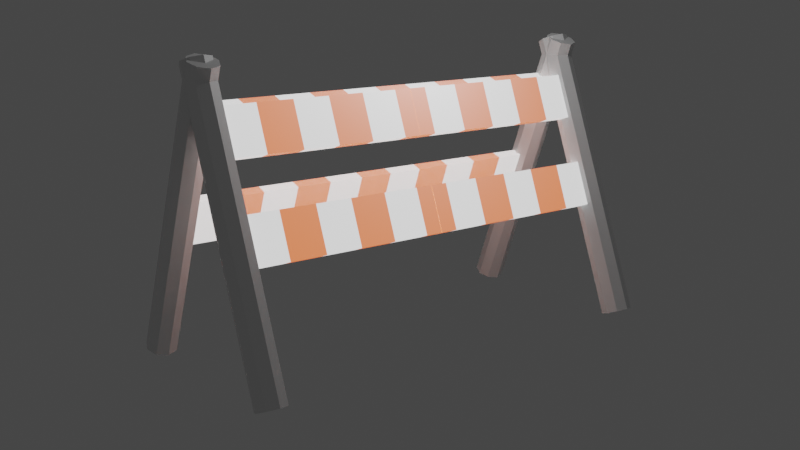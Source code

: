# Source: roadblock.blend  (saved by Blender 2.93.21; exported with 4.5.12 LTS)
import bpy
from mathutils import Matrix  # noqa: F401  (used for matrix-valued properties, if any)

bpy.ops.wm.read_factory_settings(use_empty=True)
scene = bpy.context.scene
scene.name = 'Scene'

# ---- collections
col_collection = bpy.data.collections.new('Collection'); scene.collection.children.link(col_collection)

# ---- materials (node trees are filled in below, after node groups)
mat_pole = bpy.data.materials.new('pole')
mat_pole.use_transparent_shadow = False
mat_orange = bpy.data.materials.new('orange')
mat_orange.use_transparent_shadow = False
mat_white = bpy.data.materials.new('white')
mat_white.use_transparent_shadow = False
mat_otherwhite = bpy.data.materials.new('otherwhite')
mat_otherwhite.use_transparent_shadow = False

# ---- material node trees
mat_pole.use_nodes = True; mat_pole.node_tree.nodes.clear()
_N = mat_pole.node_tree.nodes; _L = mat_pole.node_tree.links
n0 = _N.new('ShaderNodeBsdfPrincipled'); n0.name = 'Principled BSDF'; n0.location = (10, 300)
n0.distribution = 'GGX'
n0.subsurface_method = 'BURLEY'
n0.inputs[0].default_value = (0.1336, 0.1336, 0.1336, 1.0)
n0.inputs[2].default_value = 1.0
n0.inputs[3].default_value = 1.45
n0.inputs[13].default_value = 0.0
n0.inputs[27].default_value = (0.0, 0.0, 0.0, 1.0)
n0.inputs[28].default_value = 1.0
n1 = _N.new('ShaderNodeOutputMaterial'); n1.name = 'Material Output'; n1.location = (300, 300)
_L.new(n0.outputs[0], n1.inputs[0])
n1.is_active_output = True
mat_orange.use_nodes = True; mat_orange.node_tree.nodes.clear()
_N = mat_orange.node_tree.nodes; _L = mat_orange.node_tree.links
n0 = _N.new('ShaderNodeBsdfPrincipled'); n0.name = 'Principled BSDF'; n0.location = (10, 300)
n0.distribution = 'GGX'
n0.subsurface_method = 'BURLEY'
n0.inputs[3].default_value = 1.45
n0.inputs[27].default_value = (1.0, 0.1551, 0.02061, 1.0)
n0.inputs[28].default_value = 1.0
n1 = _N.new('ShaderNodeOutputMaterial'); n1.name = 'Material Output'; n1.location = (300, 300)
_L.new(n0.outputs[0], n1.inputs[0])
n1.is_active_output = True
mat_white.use_nodes = True; mat_white.node_tree.nodes.clear()
_N = mat_white.node_tree.nodes; _L = mat_white.node_tree.links
n0 = _N.new('ShaderNodeBsdfPrincipled'); n0.name = 'Principled BSDF'; n0.location = (10, 300)
n0.distribution = 'GGX'
n0.subsurface_method = 'BURLEY'
n0.inputs[3].default_value = 1.45
n0.inputs[28].default_value = 1.0
n1 = _N.new('ShaderNodeOutputMaterial'); n1.name = 'Material Output'; n1.location = (300, 300)
_L.new(n0.outputs[0], n1.inputs[0])
n1.is_active_output = True
mat_otherwhite.use_nodes = True; mat_otherwhite.node_tree.nodes.clear()
_N = mat_otherwhite.node_tree.nodes; _L = mat_otherwhite.node_tree.links
n0 = _N.new('ShaderNodeBsdfPrincipled'); n0.name = 'Principled BSDF'; n0.location = (10, 300)
n0.distribution = 'GGX'
n0.subsurface_method = 'BURLEY'
n0.inputs[3].default_value = 1.45
n0.inputs[27].default_value = (0.0, 0.0, 0.0, 1.0)
n0.inputs[28].default_value = 1.0
n1 = _N.new('ShaderNodeOutputMaterial'); n1.name = 'Material Output'; n1.location = (300, 300)
_L.new(n0.outputs[0], n1.inputs[0])
n1.is_active_output = True

# ---- world
world_world = bpy.data.worlds.new('World'); scene.world = world_world
world_world.use_nodes = True; world_world.node_tree.nodes.clear()
_N = world_world.node_tree.nodes; _L = world_world.node_tree.links
n0 = _N.new('ShaderNodeOutputWorld'); n0.name = 'World Output'; n0.location = (300, 300)
n1 = _N.new('ShaderNodeBackground'); n1.name = 'Background'; n1.location = (10, 300)
n1.inputs[0].default_value = (0.05088, 0.05088, 0.05088, 1.0)
_L.new(n1.outputs[0], n0.inputs[0])
n0.is_active_output = True
world_world.color = (0.05088, 0.05088, 0.05088)
world_world.use_sun_shadow = False
world_world.sun_shadow_jitter_overblur = 0.0

# ---- cameras
cam_camera_001 = bpy.data.cameras.new('Camera.001')

# ---- lights
light_light = bpy.data.lights.new('Light', 'POINT')
light_light.transmission_factor = 0.0
light_light.energy = 1000.0
light_light.shadow_soft_size = 0.1
light_light.shadow_maximum_resolution = 0.006
light_light.use_absolute_resolution = True

# ---- meshes
me_cube_001 = bpy.data.meshes.new('Cube.001')
me_cube_001.from_pydata([(-0.009931, -9.015, -0.7726), (0.6666, -9.015, 0.9313), (1.372, -9.015, -0.9403), (0.6666, 0.009959, 0.9313), (0.6666, -0.7888, 0.9313), (0.6666, -2.434, 0.9313), (0.6666, -4.079, 0.9313), (0.6666, -5.724, 0.9313), (0.6666, -7.369, 0.9313), (1.372, -7.369, -0.9403), (1.372, -5.724, -0.9403), (1.372, -4.079, -0.9403), (1.372, -2.434, -0.9403), (1.372, -0.7888, -0.9403), (1.372, 0.00996, -0.9403), (0.24, -7.369, 0.7705), (0.24, -9.015, 0.7705), (0.9452, -9.015, -1.101), (0.24, 0.009959, 0.7705), (0.24, -0.7888, 0.7705), (0.24, -2.434, 0.7705), (0.24, -4.079, 0.7705), (0.24, -5.724, 0.7705), (0.9452, -7.369, -1.101), (0.9452, -5.724, -1.101), (0.9452, -4.079, -1.101), (0.9452, -2.434, -1.101), (0.9452, -0.7888, -1.101), (0.9452, 0.00996, -1.101), (4.311, -8.66, -9.63), (-0.276, -8.66, 2.543), (4.747, -8.853, -9.465), (0.1606, -8.853, 2.707), (4.928, -9.32, -9.397), (0.3415, -9.32, 2.775), (4.747, -9.786, -9.465), (0.1606, -9.786, 2.707), (4.311, -9.98, -9.63), (-0.276, -9.98, 2.543), (3.874, -9.786, -9.794), (-0.7127, -9.786, 2.378), (3.693, -9.32, -9.863), (-0.8935, -9.32, 2.31), (3.874, -8.853, -9.794), (-0.7127, -8.853, 2.378), (1.65, -9.015, -3.087), (1.65, -7.369, -3.087), (2.782, 0.009965, -4.798), (2.782, -0.7888, -4.798), (2.782, -2.434, -4.798), (2.782, -4.079, -4.798), (2.782, -5.724, -4.798), (2.782, -7.369, -4.798), (2.077, -7.369, -2.926), (2.077, -5.724, -2.926), (2.077, -4.079, -2.926), (2.077, -2.434, -2.926), (2.077, -0.7888, -2.926), (2.077, 0.009964, -2.926), (2.782, -9.015, -4.798), (2.077, -9.015, -2.926), (2.355, -9.015, -4.959), (1.65, 0.009964, -3.087), (1.65, -0.7888, -3.087), (1.65, -2.434, -3.087), (1.65, -4.079, -3.087), (1.65, -5.724, -3.087), (2.355, -7.369, -4.959), (2.355, -5.724, -4.959), (2.355, -4.079, -4.959), (2.355, -2.434, -4.959), (2.355, -0.7888, -4.959), (2.355, 0.009965, -4.959)], [], [(1, 2, 9, 8), (8, 9, 10, 7), (7, 10, 11, 6), (6, 11, 12, 5), (5, 12, 13, 4), (4, 13, 14, 3), (16, 15, 23, 17), (15, 22, 24, 23), (22, 21, 25, 24), (21, 20, 26, 25), (20, 19, 27, 26), (19, 18, 28, 27), (11, 25, 26, 12), (4, 19, 20, 5), (12, 26, 27, 13), (5, 20, 21, 6), (13, 27, 28, 14), (6, 21, 22, 7), (7, 22, 15, 8), (2, 17, 23, 9), (8, 15, 16, 1), (9, 23, 24, 10), (1, 16, 17, 2), (10, 24, 25, 11), (3, 18, 19, 4), (29, 30, 32, 31), (31, 32, 34, 33), (33, 34, 36, 35), (35, 36, 38, 37), (37, 38, 40, 39), (39, 40, 42, 41), (32, 30, 44, 42, 40, 38, 36, 34), (41, 42, 44, 43), (43, 44, 30, 29), (29, 31, 33, 35, 37, 39, 41, 43), (60, 59, 52, 53), (53, 52, 51, 54), (54, 51, 50, 55), (55, 50, 49, 56), (56, 49, 48, 57), (57, 48, 47, 58), (45, 46, 67, 61), (46, 66, 68, 67), (66, 65, 69, 68), (65, 64, 70, 69), (64, 63, 71, 70), (63, 62, 72, 71), (50, 69, 70, 49), (57, 63, 64, 56), (49, 70, 71, 48), (56, 64, 65, 55), (48, 71, 72, 47), (55, 65, 66, 54), (54, 66, 46, 53), (59, 61, 67, 52), (53, 46, 45, 60), (52, 67, 68, 51), (60, 45, 61, 59), (51, 68, 69, 50), (58, 62, 63, 57)])
me_cube_001.polygons.foreach_set('material_index', [2, 1, 2, 1, 2, 1, 2, 1, 2, 1, 2, 1, 1, 2, 2, 1, 1, 2, 1, 2, 2, 1, 0, 2, 1, 3, 3, 3, 3, 3, 3, 3, 3, 3, 3, 2, 1, 2, 1, 2, 1, 2, 1, 2, 1, 2, 1, 1, 2, 2, 1, 1, 2, 1, 2, 2, 1, 3, 2, 1])
_uv = me_cube_001.uv_layers.new(name='UVMap')
_uv.uv.foreach_set('vector', [0.0, 0.0, 1.0, 0.0, 1.0, 0.09091, 0.0, 0.09091, 0.0, 0.09091, 1.0, 0.09091, 1.0, 0.1818, 0.0, 0.1818, 0.0, 0.1818, 1.0, 0.1818, 1.0, 0.2727, 0.0, 0.2727, 0.0, 0.2727, 1.0, 0.2727, 1.0, 0.3636, 0.0, 0.3636, 0.0, 0.3636, 1.0, 0.3636, 1.0, 0.4545, 0.0, 0.4545, 0.0, 0.4545, 1.0, 0.4545, 1.0, 0.5455, 0.0, 0.5455, 0.0, 0.0, 0.0, 0.09091, 1.0, 0.09091, 1.0, 0.0, 0.0, 0.09091, 0.0, 0.1818, 1.0, 0.1818, 1.0, 0.09091, 0.0, 0.1818, 0.0, 0.2727, 1.0, 0.2727, 1.0, 0.1818, 0.0, 0.2727, 0.0, 0.3636, 1.0, 0.3636, 1.0, 0.2727, 0.0, 0.3636, 0.0, 0.4545, 1.0, 0.4545, 1.0, 0.3636, 0.0, 0.4545, 0.0, 0.5455, 1.0, 0.5455, 1.0, 0.4545, 1.0, 0.2727, 1.0, 0.2727, 1.0, 0.3636, 1.0, 0.3636, 0.0, 0.4545, 0.0, 0.4545, 0.0, 0.3636, 0.0, 0.3636, 1.0, 0.3636, 1.0, 0.3636, 1.0, 0.4545, 1.0, 0.4545, 0.0, 0.3636, 0.0, 0.3636, 0.0, 0.2727, 0.0, 0.2727, 1.0, 0.4545, 1.0, 0.4545, 1.0, 0.5455, 1.0, 0.5455, 0.0, 0.2727, 0.0, 0.2727, 0.0, 0.1818, 0.0, 0.1818, 0.0, 0.1818, 0.0, 0.1818, 0.0, 0.09091, 0.0, 0.09091, 1.0, 0.0, 1.0, 0.0, 1.0, 0.09091, 1.0, 0.09091, 0.0, 0.09091, 0.0, 0.09091, 0.0, 0.0, 0.0, 0.0, 1.0, 0.09091, 1.0, 0.09091, 1.0, 0.1818, 1.0, 0.1818, 0.0, 0.0, 0.0, 0.0, 1.0, 0.0, 1.0, 0.0, 1.0, 0.1818, 1.0, 0.1818, 1.0, 0.2727, 1.0, 0.2727, 0.0, 0.5455, 0.0, 0.5455, 0.0, 0.4545, 0.0, 0.4545, 1.0, 0.5, 1.0, 1.0, 0.875, 1.0, 0.875, 0.5, 0.875, 0.5, 0.875, 1.0, 0.75, 1.0, 0.75, 0.5, 0.75, 0.5, 0.75, 1.0, 0.625, 1.0, 0.625, 0.5, 0.625, 0.5, 0.625, 1.0, 0.5, 1.0, 0.5, 0.5, 0.5, 0.5, 0.5, 1.0, 0.375, 1.0, 0.375, 0.5, 0.375, 0.5, 0.375, 1.0, 0.25, 1.0, 0.25, 0.5, 0.4197, 0.4197, 0.25, 0.49, 0.08029, 0.4197, 0.01, 0.25, 0.08029, 0.08029, 0.25, 0.01, 0.4197, 0.08029, 0.49, 0.25, 0.25, 0.5, 0.25, 1.0, 0.125, 1.0, 0.125, 0.5, 0.125, 0.5, 0.125, 1.0, 0.0, 1.0, 0.0, 0.5, 0.75, 0.49, 0.9197, 0.4197, 0.99, 0.25, 0.9197, 0.08029, 0.75, 0.01, 0.5803, 0.08029, 0.51, 0.25, 0.5803, 0.4197, 0.0, 0.0, 1.0, 0.0, 1.0, 0.09091, 0.0, 0.09091, 0.0, 0.09091, 1.0, 0.09091, 1.0, 0.1818, 0.0, 0.1818, 0.0, 0.1818, 1.0, 0.1818, 1.0, 0.2727, 0.0, 0.2727, 0.0, 0.2727, 1.0, 0.2727, 1.0, 0.3636, 0.0, 0.3636, 0.0, 0.3636, 1.0, 0.3636, 1.0, 0.4545, 0.0, 0.4545, 0.0, 0.4545, 1.0, 0.4545, 1.0, 0.5455, 0.0, 0.5455, 0.0, 0.0, 0.0, 0.09091, 1.0, 0.09091, 1.0, 0.0, 0.0, 0.09091, 0.0, 0.1818, 1.0, 0.1818, 1.0, 0.09091, 0.0, 0.1818, 0.0, 0.2727, 1.0, 0.2727, 1.0, 0.1818, 0.0, 0.2727, 0.0, 0.3636, 1.0, 0.3636, 1.0, 0.2727, 0.0, 0.3636, 0.0, 0.4545, 1.0, 0.4545, 1.0, 0.3636, 0.0, 0.4545, 0.0, 0.5455, 1.0, 0.5455, 1.0, 0.4545, 1.0, 0.2727, 1.0, 0.2727, 1.0, 0.3636, 1.0, 0.3636, 0.0, 0.4545, 0.0, 0.4545, 0.0, 0.3636, 0.0, 0.3636, 1.0, 0.3636, 1.0, 0.3636, 1.0, 0.4545, 1.0, 0.4545, 0.0, 0.3636, 0.0, 0.3636, 0.0, 0.2727, 0.0, 0.2727, 1.0, 0.4545, 1.0, 0.4545, 1.0, 0.5455, 1.0, 0.5455, 0.0, 0.2727, 0.0, 0.2727, 0.0, 0.1818, 0.0, 0.1818, 0.0, 0.1818, 0.0, 0.1818, 0.0, 0.09091, 0.0, 0.09091, 1.0, 0.0, 1.0, 0.0, 1.0, 0.09091, 1.0, 0.09091, 0.0, 0.09091, 0.0, 0.09091, 0.0, 0.0, 0.0, 0.0, 1.0, 0.09091, 1.0, 0.09091, 1.0, 0.1818, 1.0, 0.1818, 0.0, 0.0, 0.0, 0.0, 1.0, 0.0, 1.0, 0.0, 1.0, 0.1818, 1.0, 0.1818, 1.0, 0.2727, 1.0, 0.2727, 0.0, 0.5455, 0.0, 0.5455, 0.0, 0.4545, 0.0, 0.4545])
me_cube_001.materials.append(mat_pole)
me_cube_001.materials.append(mat_orange)
me_cube_001.materials.append(mat_white)
me_cube_001.materials.append(mat_otherwhite)
me_cube_001.use_remesh_fix_poles = True
me_cube_001.use_remesh_preserve_attributes = False
me_cube_001.update()

# ---- objects
ob_light = bpy.data.objects.new('Light', light_light)
ob_cube = bpy.data.objects.new('Cube', me_cube_001)
ob_camera = bpy.data.objects.new('Camera', cam_camera_001)

# ---- transforms, parenting, visibility, modifiers, constraints
ob_light.location = (4.076, 1.005, 5.904)
ob_light.rotation_euler = (0.6503, 0.05522, 1.866)
ob_light.lock_rotations_4d = False
ob_light.empty_display_type = 'ARROWS'
ob_light.color = (0.0, 0.0, 0.0, 0.0)
ob_light.lineart.crease_threshold = 0.0
ob_cube.location = (0.0, 0.0, 0.0)
_m = ob_cube.modifiers.new('Mirror', 'MIRROR')
_m.use_axis = (True, True, False)
ob_camera.location = (36.44, -28.88, 6.121)
ob_camera.rotation_euler = (1.336, -6.217e-08, 0.9006)

# ---- collection membership
col_collection.objects.link(ob_light)
col_collection.objects.link(ob_cube)
col_collection.objects.link(ob_camera)

# ---- scene / render settings (as saved in the file)
scene.camera = ob_camera
scene.frame_start = 1; scene.frame_end = 250; scene.frame_set(61)
scene.render.engine = 'BLENDER_EEVEE_NEXT'
scene.cycles.use_denoising = False
scene.cycles.samples = 128
scene.cycles.sampling_pattern = 'TABULATED_SOBOL'
scene.cycles.use_adaptive_sampling = False
scene.cycles.use_light_tree = False
scene.view_settings.view_transform = 'Filmic'
bpy.context.view_layer.update()
